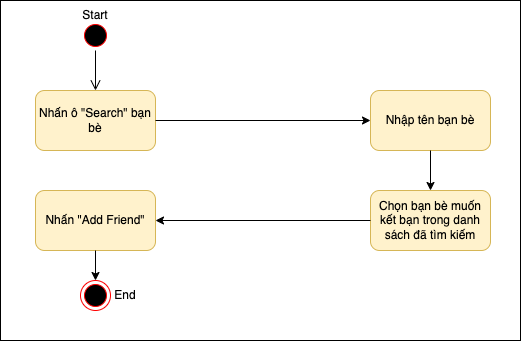

The diagram above was exported from draw.io. Its source (the exported page's mxGraphModel, read from the mxfile embedded in the PNG):
<mxGraphModel dx="786" dy="457" grid="1" gridSize="10" guides="1" tooltips="1" connect="1" arrows="1" fold="1" page="1" pageScale="1" pageWidth="827" pageHeight="1169" math="0" shadow="0">
  <root>
    <mxCell id="0" />
    <mxCell id="1" parent="0" />
    <mxCell id="fumdQo0gMR-gIIu6gPjI-15" value="" style="rounded=0;whiteSpace=wrap;html=1;" vertex="1" parent="1">
      <mxGeometry x="40" y="60" width="520" height="340" as="geometry" />
    </mxCell>
    <mxCell id="fumdQo0gMR-gIIu6gPjI-1" value="" style="ellipse;html=1;shape=startState;fillColor=#000000;strokeColor=#ff0000;" vertex="1" parent="1">
      <mxGeometry x="120" y="80" width="30" height="30" as="geometry" />
    </mxCell>
    <mxCell id="fumdQo0gMR-gIIu6gPjI-2" value="" style="edgeStyle=orthogonalEdgeStyle;html=1;verticalAlign=bottom;endArrow=open;endSize=8;strokeColor=#000000;rounded=0;entryX=0.5;entryY=0;entryDx=0;entryDy=0;" edge="1" source="fumdQo0gMR-gIIu6gPjI-1" parent="1" target="fumdQo0gMR-gIIu6gPjI-3">
      <mxGeometry relative="1" as="geometry">
        <mxPoint x="135" y="150" as="targetPoint" />
      </mxGeometry>
    </mxCell>
    <mxCell id="fumdQo0gMR-gIIu6gPjI-3" value="Nhấn ô &quot;Search&quot; bạn bè" style="rounded=1;whiteSpace=wrap;html=1;fillColor=#fff2cc;strokeColor=#d6b656;" vertex="1" parent="1">
      <mxGeometry x="75" y="150" width="120" height="60" as="geometry" />
    </mxCell>
    <mxCell id="fumdQo0gMR-gIIu6gPjI-4" value="Nhập tên bạn bè" style="rounded=1;whiteSpace=wrap;html=1;fillColor=#fff2cc;strokeColor=#d6b656;" vertex="1" parent="1">
      <mxGeometry x="410" y="150" width="120" height="60" as="geometry" />
    </mxCell>
    <mxCell id="fumdQo0gMR-gIIu6gPjI-5" value="" style="endArrow=classic;html=1;rounded=0;strokeColor=#000000;exitX=1;exitY=0.5;exitDx=0;exitDy=0;entryX=0;entryY=0.5;entryDx=0;entryDy=0;" edge="1" parent="1" source="fumdQo0gMR-gIIu6gPjI-3" target="fumdQo0gMR-gIIu6gPjI-4">
      <mxGeometry width="50" height="50" relative="1" as="geometry">
        <mxPoint x="350" y="230" as="sourcePoint" />
        <mxPoint x="400" y="180" as="targetPoint" />
      </mxGeometry>
    </mxCell>
    <mxCell id="fumdQo0gMR-gIIu6gPjI-7" value="Chọn bạn bè muốn kết bạn trong danh sách đã tìm kiếm" style="rounded=1;whiteSpace=wrap;html=1;fillColor=#fff2cc;strokeColor=#d6b656;" vertex="1" parent="1">
      <mxGeometry x="410" y="250" width="120" height="60" as="geometry" />
    </mxCell>
    <mxCell id="fumdQo0gMR-gIIu6gPjI-8" value="" style="endArrow=classic;html=1;rounded=0;strokeColor=#000000;entryX=0.5;entryY=0;entryDx=0;entryDy=0;exitX=0.5;exitY=1;exitDx=0;exitDy=0;" edge="1" parent="1" source="fumdQo0gMR-gIIu6gPjI-4" target="fumdQo0gMR-gIIu6gPjI-7">
      <mxGeometry width="50" height="50" relative="1" as="geometry">
        <mxPoint x="350" y="350" as="sourcePoint" />
        <mxPoint x="400" y="300" as="targetPoint" />
      </mxGeometry>
    </mxCell>
    <mxCell id="fumdQo0gMR-gIIu6gPjI-9" value="Nhấn &quot;Add Friend&quot;" style="rounded=1;whiteSpace=wrap;html=1;fillColor=#fff2cc;strokeColor=#d6b656;" vertex="1" parent="1">
      <mxGeometry x="75" y="250" width="120" height="60" as="geometry" />
    </mxCell>
    <mxCell id="fumdQo0gMR-gIIu6gPjI-10" value="" style="endArrow=classic;html=1;rounded=0;strokeColor=#000000;entryX=1;entryY=0.5;entryDx=0;entryDy=0;exitX=0;exitY=0.5;exitDx=0;exitDy=0;" edge="1" parent="1" source="fumdQo0gMR-gIIu6gPjI-7" target="fumdQo0gMR-gIIu6gPjI-9">
      <mxGeometry width="50" height="50" relative="1" as="geometry">
        <mxPoint x="350" y="340" as="sourcePoint" />
        <mxPoint x="400" y="290" as="targetPoint" />
      </mxGeometry>
    </mxCell>
    <mxCell id="fumdQo0gMR-gIIu6gPjI-11" value="" style="endArrow=classic;html=1;rounded=0;strokeColor=#000000;exitX=0.5;exitY=1;exitDx=0;exitDy=0;" edge="1" parent="1" source="fumdQo0gMR-gIIu6gPjI-9">
      <mxGeometry width="50" height="50" relative="1" as="geometry">
        <mxPoint x="350" y="340" as="sourcePoint" />
        <mxPoint x="135" y="340" as="targetPoint" />
      </mxGeometry>
    </mxCell>
    <mxCell id="fumdQo0gMR-gIIu6gPjI-12" value="" style="ellipse;html=1;shape=endState;fillColor=#000000;strokeColor=#ff0000;" vertex="1" parent="1">
      <mxGeometry x="120" y="340" width="30" height="30" as="geometry" />
    </mxCell>
    <mxCell id="fumdQo0gMR-gIIu6gPjI-13" value="Start" style="text;html=1;strokeColor=none;fillColor=none;align=center;verticalAlign=middle;whiteSpace=wrap;rounded=0;" vertex="1" parent="1">
      <mxGeometry x="105" y="60" width="60" height="30" as="geometry" />
    </mxCell>
    <mxCell id="fumdQo0gMR-gIIu6gPjI-14" value="End" style="text;html=1;strokeColor=none;fillColor=none;align=center;verticalAlign=middle;whiteSpace=wrap;rounded=0;" vertex="1" parent="1">
      <mxGeometry x="135" y="340" width="60" height="30" as="geometry" />
    </mxCell>
  </root>
</mxGraphModel>